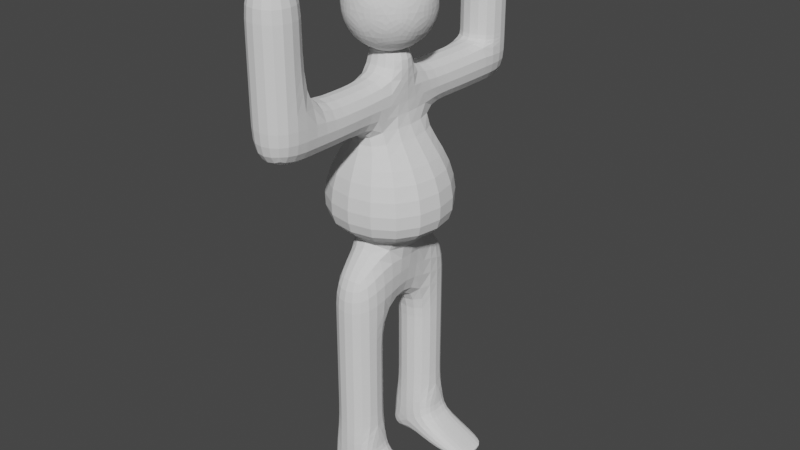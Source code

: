 # Source: 02-Humanoide-01.blend  (saved by Blender 3.2.14; exported with 4.5.12 LTS)
import bpy
from mathutils import Matrix  # noqa: F401  (used for matrix-valued properties, if any)

bpy.ops.wm.read_factory_settings(use_empty=True)
scene = bpy.context.scene
scene.name = 'Scene'

# ---- collections
col_collection = bpy.data.collections.new('Collection'); scene.collection.children.link(col_collection)

# ---- world
world_world = bpy.data.worlds.new('World'); scene.world = world_world
world_world.use_nodes = True; world_world.node_tree.nodes.clear()
_N = world_world.node_tree.nodes; _L = world_world.node_tree.links
n0 = _N.new('ShaderNodeOutputWorld'); n0.name = 'World Output'; n0.location = (300, 300)
n1 = _N.new('ShaderNodeBackground'); n1.name = 'Background'; n1.location = (10, 300)
n1.inputs[0].default_value = (0.05088, 0.05088, 0.05088, 1.0)
_L.new(n1.outputs[0], n0.inputs[0])
n0.is_active_output = True
world_world.color = (0.05088, 0.05088, 0.05088)
world_world.use_sun_shadow = False
world_world.sun_shadow_jitter_overblur = 0.0

# ---- meshes
me_cubo = bpy.data.meshes.new('Cubo')
me_cubo.from_pydata([(-1.0, 1.0, -1.0), (-1.0, 1.0, 1.0), (-1.0, 3.0, -1.0), (-1.0, 3.0, 1.0), (1.0, 1.0, -1.0), (1.0, 1.0, 1.0), (1.0, 3.0, -1.0), (1.0, 3.0, 1.0), (-1.0, 1.0, 3.0), (-1.0, 3.0, 3.0), (1.0, 3.0, 3.0), (1.0, 1.0, 3.0), (-1.0, 1.0, 5.0), (-1.0, 3.0, 5.0), (1.0, 3.0, 5.0), (1.0, 1.0, 5.0), (-1.0, 1.0, 7.0), (-1.0, 3.0, 7.0), (1.0, 3.0, 7.0), (1.0, 1.0, 7.0), (-1.0, 1.0, 10.52), (-1.0, 3.0, 9.0), (1.0, 3.0, 9.0), (1.0, 1.0, 10.52), (1.0, -1.0, 7.0), (-1.0, -1.0, 7.0), (1.0, -1.0, 10.52), (-1.0, -1.0, 10.52), (1.0, -3.0, 7.0), (-1.0, -3.0, 7.0), (1.0, -3.0, 9.0), (-1.0, -3.0, 9.0), (1.0, -1.0, 5.0), (-1.0, -1.0, 5.0), (1.0, -3.0, 5.0), (-1.0, -3.0, 5.0), (1.0, -1.0, 3.0), (-1.0, -1.0, 3.0), (1.0, -3.0, 3.0), (-1.0, -3.0, 3.0), (1.0, -1.0, 1.0), (-1.0, -1.0, 1.0), (1.0, -3.0, 1.0), (-1.0, -3.0, 1.0), (1.0, -1.0, -1.0), (-1.0, -1.0, -1.0), (1.0, -3.0, -1.0), (-1.0, -3.0, -1.0), (3.0, 3.0, 10.51), (-3.0, 3.0, 10.51), (3.0, -3.0, 10.51), (-3.0, -3.0, 10.51), (2.75, 2.75, 13.29), (-2.75, 2.75, 13.29), (2.75, -2.75, 13.29), (-2.75, -2.75, 13.29), (0.7318, 1.464, 15.0), (-0.7318, 1.464, 15.0), (0.7318, -1.464, 15.0), (-0.7318, -1.464, 15.0), (1.0, 0.5, 17.0), (-1.0, 0.5, 17.0), (1.0, -0.5, 17.0), (-1.0, -0.5, 17.0), (1.0, 3.0, 15.0), (-1.0, 3.0, 15.0), (1.0, 3.0, 17.0), (-1.0, 3.0, 17.0), (1.0, 5.0, 15.0), (-1.0, 5.0, 15.0), (1.0, 5.0, 17.0), (-1.0, 5.0, 17.0), (1.0, 7.0, 15.0), (-1.0, 7.0, 15.0), (1.0, 7.0, 17.0), (-1.0, 7.0, 17.0), (1.0, 5.0, 20.0), (-1.0, 5.0, 20.0), (1.0, 7.0, 20.0), (-1.0, 7.0, 20.0), (-1.0, 7.0, 17.0), (1.0, 7.0, 17.0), (-1.0, 5.0, 17.0), (1.0, 5.0, 17.0), (1.0, -3.0, 15.0), (-1.0, -3.0, 15.0), (1.0, -3.0, 17.0), (-1.0, -3.0, 17.0), (1.0, -5.0, 15.0), (-1.0, -5.0, 15.0), (1.0, -5.0, 17.0), (-1.0, -5.0, 17.0), (1.0, -7.0, 15.0), (-1.0, -7.0, 15.0), (1.0, -7.0, 17.0), (-1.0, -7.0, 17.0), (1.0, -7.0, 22.0), (1.0, -5.0, 22.0), (-1.0, -7.0, 22.0), (-1.0, -5.0, 22.0), (-1.0, -7.0, 20.0), (1.0, -7.0, 20.0), (-1.0, -5.0, 20.0), (1.0, -5.0, 20.0), (0.0, 0.0, 17.7), (1.447, -1.051, 18.81), (-0.5528, -1.701, 18.81), (-1.789, 0.0, 18.81), (-0.5528, 1.701, 18.81), (1.447, 1.051, 18.81), (0.5528, -1.701, 20.59), (-1.447, -1.051, 20.59), (-1.447, 1.051, 20.59), (0.5528, 1.701, 20.59), (1.789, 0.0, 20.59), (0.0, 0.0, 21.7), (-0.3249, -1.0, 18.0), (0.8506, -0.618, 18.0), (0.5257, -1.618, 18.65), (1.701, 0.0, 18.65), (0.8506, 0.618, 18.0), (-1.051, 0.0, 18.0), (-1.376, -1.0, 18.65), (-0.3249, 1.0, 18.0), (-1.376, 1.0, 18.65), (0.5257, 1.618, 18.65), (1.902, -0.618, 19.7), (1.902, 0.618, 19.7), (0.0, -2.0, 19.7), (1.176, -1.618, 19.7), (-1.902, -0.618, 19.7), (-1.176, -1.618, 19.7), (-1.176, 1.618, 19.7), (-1.902, 0.618, 19.7), (1.176, 1.618, 19.7), (0.0, 2.0, 19.7), (1.376, -1.0, 20.75), (-0.5257, -1.618, 20.75), (-1.701, 0.0, 20.75), (-0.5257, 1.618, 20.75), (1.376, 1.0, 20.75), (0.3249, -1.0, 21.4), (1.051, 0.0, 21.4), (-0.8506, -0.618, 21.4), (-0.8506, 0.618, 21.4), (0.3249, 1.0, 21.4), (1.0, 1.0, 18.35), (-1.0, 1.0, 18.35), (1.0, -1.0, 18.35), (-1.0, -1.0, 18.35), (-1.0, 7.0, 22.0), (-1.0, 5.0, 22.0), (1.0, 7.0, 22.0), (1.0, 5.0, 22.0), (1.0, 3.0, 0.0), (1.0, 2.0, -1.0), (1.0, 2.0, 1.0), (1.0, 1.0, 0.0), (1.0, -2.0, 1.0), (1.0, -2.0, -1.0), (1.0, -1.0, 0.0), (1.0, -3.0, 0.0), (1.0, -2.0, 0.0), (1.0, 2.0, 0.0), (4.0, 3.0, -1.0), (2.0, 3.0, -1.0), (2.0, 2.0, -1.0), (4.0, 1.0, -1.0), (2.0, 1.0, -1.0), (2.0, -2.0, -1.0), (2.0, -1.0, -1.0), (4.0, -1.0, -1.0), (4.0, -3.0, -1.0), (2.0, -3.0, -1.0), (4.0, -2.0, -1.0), (4.0, 2.0, -1.0), (-1.0, 2.0, -1.0), (-1.0, 1.0, -0.6699), (-1.0, 2.0, 1.0), (-1.0, 3.0, -0.6699), (-1.0, -2.0, 1.0), (-1.0, -2.0, -1.0), (-1.0, -1.0, -0.6699), (-1.0, -3.0, -0.6699), (-1.0, -2.0, -0.6699), (-1.0, 2.0, -0.6699)], [], [(185, 178, 3, 179), (2, 179, 3, 7, 154, 6), (163, 156, 5, 157), (4, 157, 5, 1, 177, 0), (2, 6, 155, 4, 0, 176), (5, 156, 7, 10, 11), (8, 11, 15, 12), (3, 178, 1, 8, 9), (1, 5, 11, 8), (7, 3, 9, 10), (14, 13, 17, 18), (10, 9, 13, 14), (11, 10, 14, 15), (9, 8, 12, 13), (19, 18, 22, 23), (15, 14, 18, 19), (13, 12, 16, 17), (12, 15, 19, 16), (22, 21, 20, 23), (17, 16, 20, 21), (19, 23, 26, 24), (18, 17, 21, 22), (27, 25, 29, 31), (27, 26, 50, 51), (16, 19, 24, 25), (20, 16, 25, 27), (29, 28, 30, 31), (26, 27, 31, 30), (24, 26, 30, 28), (29, 25, 33, 35), (32, 34, 38, 36), (28, 29, 35, 34), (24, 28, 34, 32), (25, 24, 32, 33), (38, 39, 43, 42), (34, 35, 39, 38), (35, 33, 37, 39), (33, 32, 36, 37), (184, 182, 45, 181), (39, 37, 41, 180, 43), (37, 36, 40, 41), (36, 38, 42, 158, 40), (45, 44, 159, 46, 47, 181), (41, 40, 160, 44, 45, 182), (4, 155, 166, 168), (42, 43, 183, 47, 46, 161), (50, 48, 52, 54), (23, 20, 49, 48), (20, 27, 51, 49), (26, 23, 48, 50), (54, 52, 56, 58), (48, 49, 53, 52), (49, 51, 55, 53), (51, 50, 54, 55), (57, 59, 63, 61), (52, 53, 57, 56), (53, 55, 59, 57), (55, 54, 58, 59), (62, 60, 146, 148), (58, 62, 86, 84), (58, 56, 60, 62), (61, 60, 66, 67), (64, 65, 69, 68), (60, 56, 64, 66), (57, 61, 67, 65), (56, 57, 65, 64), (70, 68, 72, 74), (66, 64, 68, 70), (67, 66, 70, 71), (65, 67, 71, 69), (71, 70, 83, 82), (74, 75, 80, 81), (69, 71, 75, 73), (68, 69, 73, 72), (77, 76, 153, 151), (81, 80, 79, 78), (82, 83, 76, 77), (83, 81, 78, 76), (73, 75, 74, 72), (75, 71, 82, 80), (70, 74, 81, 83), (80, 82, 77, 79), (87, 85, 89, 91), (59, 58, 84, 85), (63, 59, 85, 87), (62, 63, 87, 86), (88, 90, 94, 92), (85, 84, 88, 89), (84, 86, 90, 88), (86, 87, 91, 90), (90, 91, 102, 103), (95, 94, 101, 100), (91, 89, 93, 95), (89, 88, 92, 93), (101, 103, 97, 96), (103, 102, 99, 97), (97, 99, 98, 96), (100, 101, 96, 98), (93, 92, 94, 95), (102, 100, 98, 99), (91, 95, 100, 102), (94, 90, 103, 101), (104, 117, 116), (105, 117, 119), (104, 116, 121), (104, 121, 123), (104, 123, 120), (105, 119, 126), (106, 118, 128), (107, 122, 130), (108, 124, 132), (109, 125, 134), (105, 126, 129), (106, 128, 131), (107, 130, 133), (108, 132, 135), (109, 134, 127), (110, 136, 141), (111, 137, 143), (112, 138, 144), (113, 139, 145), (114, 140, 142), (142, 145, 115), (142, 140, 145), (140, 113, 145), (145, 144, 115), (145, 139, 144), (139, 112, 144), (144, 143, 115), (144, 138, 143), (138, 111, 143), (143, 141, 115), (143, 137, 141), (137, 110, 141), (141, 142, 115), (141, 136, 142), (136, 114, 142), (127, 140, 114), (127, 134, 140), (134, 113, 140), (135, 139, 113), (135, 132, 139), (132, 112, 139), (133, 138, 112), (133, 130, 138), (130, 111, 138), (131, 137, 111), (131, 128, 137), (128, 110, 137), (129, 136, 110), (129, 126, 136), (126, 114, 136), (134, 135, 113), (134, 125, 135), (125, 108, 135), (132, 133, 112), (132, 124, 133), (124, 107, 133), (130, 131, 111), (130, 122, 131), (122, 106, 131), (128, 129, 110), (128, 118, 129), (118, 105, 129), (126, 127, 114), (126, 119, 127), (119, 109, 127), (120, 125, 109), (120, 123, 125), (123, 108, 125), (123, 124, 108), (123, 121, 124), (121, 107, 124), (121, 122, 107), (121, 116, 122), (116, 106, 122), (119, 120, 109), (119, 117, 120), (117, 104, 120), (116, 118, 106), (116, 117, 118), (117, 105, 118), (146, 147, 149, 148), (60, 61, 147, 146), (61, 63, 149, 147), (63, 62, 148, 149), (151, 153, 152, 150), (76, 78, 152, 153), (78, 79, 150, 152), (79, 77, 151, 150), (162, 161, 172, 174), (40, 158, 162, 160), (158, 42, 161, 162), (155, 6, 165, 166), (160, 162, 174, 171), (154, 7, 156, 163), (174, 172, 173, 169), (171, 174, 169, 170), (166, 175, 167, 168), (165, 164, 175, 166), (44, 160, 171, 170), (46, 159, 169, 173), (163, 157, 167, 175), (159, 44, 170, 169), (157, 4, 168, 167), (6, 154, 164, 165), (161, 46, 173, 172), (154, 163, 175, 164), (183, 184, 181, 47), (43, 180, 184, 183), (180, 41, 182, 184), (176, 185, 179, 2), (0, 177, 185, 176), (177, 1, 178, 185)])
_uv = me_cubo.uv_layers.new(name='MapaUV')
_uv.uv.foreach_set('vector', [0.5, 0.125, 0.625, 0.125, 0.625, 0.25, 0.5, 0.25, 0.375, 0.25, 0.5, 0.25, 0.625, 0.25, 0.625, 0.5, 0.5, 0.5, 0.375, 0.5, 0.5, 0.625, 0.625, 0.625, 0.625, 0.75, 0.5, 0.75, 0.375, 0.75, 0.5, 0.75, 0.625, 0.75, 0.625, 1.0, 0.5, 1.0, 0.375, 1.0, 0.125, 0.5, 0.375, 0.5, 0.375, 0.625, 0.375, 0.75, 0.125, 0.75, 0.125, 0.625, 0.625, 0.75, 0.625, 0.625, 0.625, 0.5, 0.625, 0.5, 0.625, 0.75, 0.625, 1.0, 0.625, 0.75, 0.625, 0.75, 0.625, 1.0, 0.625, 0.25, 0.625, 0.125, 0.625, 0.0, 0.625, 0.0, 0.625, 0.25, 0.625, 1.0, 0.625, 0.75, 0.625, 0.75, 0.625, 1.0, 0.625, 0.5, 0.625, 0.25, 0.625, 0.25, 0.625, 0.5, 0.625, 0.5, 0.625, 0.25, 0.625, 0.25, 0.625, 0.5, 0.625, 0.5, 0.625, 0.25, 0.625, 0.25, 0.625, 0.5, 0.625, 0.75, 0.625, 0.5, 0.625, 0.5, 0.625, 0.75, 0.625, 0.25, 0.625, 0.0, 0.625, 0.0, 0.625, 0.25, 0.625, 0.75, 0.625, 0.5, 0.625, 0.5, 0.625, 0.75, 0.625, 0.75, 0.625, 0.5, 0.625, 0.5, 0.625, 0.75, 0.625, 0.25, 0.625, 0.0, 0.625, 0.0, 0.625, 0.25, 0.625, 1.0, 0.625, 0.75, 0.625, 0.75, 0.625, 1.0, 0.625, 0.5, 0.875, 0.5, 0.875, 0.75, 0.625, 0.75, 0.625, 0.25, 0.625, 0.0, 0.625, 0.0, 0.625, 0.25, 0.625, 0.75, 0.625, 0.75, 0.625, 0.75, 0.625, 0.75, 0.625, 0.5, 0.625, 0.25, 0.625, 0.25, 0.625, 0.5, 0.625, 0.0, 0.625, 0.0, 0.625, 0.0, 0.625, 0.0, 0.875, 0.75, 0.625, 0.75, 0.625, 0.75, 0.875, 0.75, 0.625, 1.0, 0.625, 0.75, 0.625, 0.75, 0.625, 1.0, 0.625, 0.0, 0.625, 0.0, 0.625, 0.0, 0.625, 0.0, 0.625, 1.0, 0.625, 0.75, 0.625, 0.75, 0.625, 1.0, 0.625, 0.75, 0.875, 0.75, 0.875, 0.75, 0.625, 0.75, 0.625, 0.75, 0.625, 0.75, 0.625, 0.75, 0.625, 0.75, 0.625, 0.0, 0.625, 0.0, 0.625, 0.0, 0.625, 0.0, 0.625, 0.75, 0.625, 0.75, 0.625, 0.75, 0.625, 0.75, 0.625, 0.75, 0.625, 1.0, 0.625, 1.0, 0.625, 0.75, 0.625, 0.75, 0.625, 0.75, 0.625, 0.75, 0.625, 0.75, 0.625, 1.0, 0.625, 0.75, 0.625, 0.75, 0.625, 1.0, 0.625, 0.75, 0.625, 1.0, 0.625, 1.0, 0.625, 0.75, 0.625, 0.75, 0.625, 1.0, 0.625, 1.0, 0.625, 0.75, 0.625, 0.0, 0.625, 0.0, 0.625, 0.0, 0.625, 0.0, 0.625, 1.0, 0.625, 0.75, 0.625, 0.75, 0.625, 1.0, 0.625, 0.0, 0.625, 0.0, 0.625, 0.0, 0.625, 0.0, 0.625, 0.0, 0.625, 0.0, 0.625, 0.0, 0.625, 0.0, 0.625, 0.0, 0.625, 1.0, 0.625, 0.75, 0.625, 0.75, 0.625, 1.0, 0.625, 0.75, 0.625, 0.75, 0.625, 0.75, 0.625, 0.75, 0.625, 0.75, 0.625, 1.0, 0.625, 0.75, 0.625, 0.75, 0.625, 0.75, 0.625, 1.0, 0.625, 1.0, 0.625, 1.0, 0.625, 0.75, 0.625, 0.75, 0.625, 0.75, 0.625, 1.0, 0.625, 1.0, 0.375, 0.75, 0.375, 0.625, 0.375, 0.625, 0.375, 0.75, 0.625, 0.75, 0.625, 1.0, 0.625, 1.0, 0.625, 1.0, 0.625, 0.75, 0.625, 0.75, 0.625, 0.75, 0.625, 0.75, 0.625, 0.75, 0.625, 0.75, 0.625, 0.75, 0.875, 0.75, 0.875, 0.75, 0.625, 0.75, 0.625, 0.0, 0.625, 0.0, 0.625, 0.0, 0.625, 0.0, 0.625, 0.75, 0.625, 0.75, 0.625, 0.75, 0.625, 0.75, 0.625, 0.75, 0.625, 0.75, 0.625, 0.75, 0.625, 0.75, 0.625, 0.75, 0.875, 0.75, 0.875, 0.75, 0.625, 0.75, 0.625, 0.0, 0.625, 0.0, 0.625, 0.0, 0.625, 0.0, 0.875, 0.75, 0.625, 0.75, 0.625, 0.75, 0.875, 0.75, 0.625, 0.0, 0.625, 0.0, 0.625, 0.0, 0.625, 0.0, 0.625, 0.75, 0.875, 0.75, 0.875, 0.75, 0.625, 0.75, 0.625, 0.0, 0.625, 0.0, 0.625, 0.0, 0.625, 0.0, 0.875, 0.75, 0.625, 0.75, 0.625, 0.75, 0.875, 0.75, 0.625, 0.75, 0.625, 0.75, 0.625, 0.75, 0.625, 0.75, 0.625, 0.75, 0.625, 0.75, 0.625, 0.75, 0.625, 0.75, 0.625, 0.75, 0.625, 0.75, 0.625, 0.75, 0.625, 0.75, 0.875, 0.75, 0.625, 0.75, 0.625, 0.75, 0.875, 0.75, 0.625, 0.75, 0.875, 0.75, 0.875, 0.75, 0.625, 0.75, 0.625, 0.75, 0.625, 0.75, 0.625, 0.75, 0.625, 0.75, 0.625, 0.0, 0.625, 0.0, 0.625, 0.0, 0.625, 0.0, 0.625, 0.75, 0.875, 0.75, 0.875, 0.75, 0.625, 0.75, 0.625, 0.75, 0.625, 0.75, 0.625, 0.75, 0.625, 0.75, 0.625, 0.75, 0.625, 0.75, 0.625, 0.75, 0.625, 0.75, 0.875, 0.75, 0.625, 0.75, 0.625, 0.75, 0.875, 0.75, 0.625, 0.0, 0.625, 0.0, 0.625, 0.0, 0.625, 0.0, 0.875, 0.75, 0.625, 0.75, 0.625, 0.75, 0.875, 0.75, 0.625, 0.75, 0.625, 0.0, 0.625, 0.0, 0.625, 0.75, 0.625, 0.0, 0.625, 0.0, 0.625, 0.0, 0.625, 0.0, 0.625, 0.75, 0.875, 0.75, 0.875, 0.75, 0.625, 0.75, 0.875, 0.75, 0.625, 0.75, 0.625, 0.75, 0.875, 0.75, 0.625, 0.75, 0.625, 0.0, 0.625, 0.0, 0.625, 0.75, 0.875, 0.75, 0.625, 0.75, 0.625, 0.75, 0.875, 0.75, 0.625, 0.75, 0.625, 0.75, 0.625, 0.75, 0.625, 0.75, 0.625, 0.0, 0.625, 0.0, 0.625, 0.75, 0.625, 0.75, 0.625, 0.0, 0.625, 0.0, 0.625, 0.0, 0.625, 0.0, 0.625, 0.75, 0.625, 0.75, 0.625, 0.75, 0.625, 0.75, 0.625, 0.0, 0.625, 0.0, 0.625, 0.0, 0.625, 0.0, 0.625, 0.0, 0.625, 0.0, 0.625, 0.0, 0.625, 0.0, 0.875, 0.75, 0.625, 0.75, 0.625, 0.75, 0.875, 0.75, 0.625, 0.0, 0.625, 0.0, 0.625, 0.0, 0.625, 0.0, 0.625, 0.75, 0.875, 0.75, 0.875, 0.75, 0.625, 0.75, 0.625, 0.75, 0.625, 0.75, 0.625, 0.75, 0.625, 0.75, 0.875, 0.75, 0.625, 0.75, 0.625, 0.75, 0.875, 0.75, 0.625, 0.75, 0.625, 0.75, 0.625, 0.75, 0.625, 0.75, 0.625, 0.75, 0.875, 0.75, 0.875, 0.75, 0.625, 0.75, 0.625, 0.75, 0.875, 0.75, 0.875, 0.75, 0.625, 0.75, 0.625, 0.0, 0.625, 0.75, 0.625, 0.75, 0.625, 0.0, 0.625, 0.0, 0.625, 0.0, 0.625, 0.0, 0.625, 0.0, 0.875, 0.75, 0.625, 0.75, 0.625, 0.75, 0.875, 0.75, 0.625, 0.75, 0.625, 0.75, 0.625, 0.75, 0.625, 0.75, 0.625, 0.75, 0.875, 0.75, 0.875, 0.75, 0.625, 0.75, 0.625, 0.75, 0.875, 0.75, 0.875, 0.75, 0.625, 0.75, 0.625, 0.0, 0.625, 0.75, 0.625, 0.75, 0.625, 0.0, 0.625, 0.0, 0.625, 0.75, 0.625, 0.75, 0.625, 0.0, 0.625, 0.0, 0.625, 0.0, 0.625, 0.0, 0.625, 0.0, 0.625, 0.0, 0.625, 0.0, 0.625, 0.0, 0.625, 0.0, 0.625, 0.75, 0.625, 0.75, 0.625, 0.75, 0.625, 0.75, 0.1818, 0.0, 0.2273, 0.07873, 0.1364, 0.07873, 0.2727, 0.1575, 0.3182, 0.07873, 0.3636, 0.1575, 0.9091, 0.0, 0.9545, 0.07873, 0.8636, 0.07873, 0.7273, 0.0, 0.7727, 0.07873, 0.6818, 0.07873, 0.5455, 0.0, 0.5909, 0.07873, 0.5, 0.07873, 0.2727, 0.1575, 0.3636, 0.1575, 0.3182, 0.2362, 0.09091, 0.1575, 0.1818, 0.1575, 0.1364, 0.2362, 0.8182, 0.1575, 0.9091, 0.1575, 0.8636, 0.2362, 0.6364, 0.1575, 0.7273, 0.1575, 0.6818, 0.2362, 0.4545, 0.1575, 0.5455, 0.1575, 0.5, 0.2362, 0.2727, 0.1575, 0.3182, 0.2362, 0.2273, 0.2362, 0.09091, 0.1575, 0.1364, 0.2362, 0.04546, 0.2362, 0.8182, 0.1575, 0.8636, 0.2362, 0.7727, 0.2362, 0.6364, 0.1575, 0.6818, 0.2362, 0.5909, 0.2362, 0.4545, 0.1575, 0.5, 0.2362, 0.4091, 0.2362, 0.1818, 0.3149, 0.2727, 0.3149, 0.2273, 0.3937, 0.0, 0.3149, 0.09091, 0.3149, 0.04546, 0.3937, 0.7273, 0.3149, 0.8182, 0.3149, 0.7727, 0.3937, 0.5455, 0.3149, 0.6364, 0.3149, 0.5909, 0.3937, 0.3636, 0.3149, 0.4545, 0.3149, 0.4091, 0.3937, 0.4091, 0.3937, 0.5, 0.3937, 0.4545, 0.4724, 0.4091, 0.3937, 0.4545, 0.3149, 0.5, 0.3937, 0.4545, 0.3149, 0.5455, 0.3149, 0.5, 0.3937, 0.5909, 0.3937, 0.6818, 0.3937, 0.6364, 0.4724, 0.5909, 0.3937, 0.6364, 0.3149, 0.6818, 0.3937, 0.6364, 0.3149, 0.7273, 0.3149, 0.6818, 0.3937, 0.7727, 0.3937, 0.8636, 0.3937, 0.8182, 0.4724, 0.7727, 0.3937, 0.8182, 0.3149, 0.8636, 0.3937, 0.8182, 0.3149, 0.9091, 0.3149, 0.8636, 0.3937, 0.04546, 0.3937, 0.1364, 0.3937, 0.09091, 0.4724, 0.04546, 0.3937, 0.09091, 0.3149, 0.1364, 0.3937, 0.09091, 0.3149, 0.1818, 0.3149, 0.1364, 0.3937, 0.2273, 0.3937, 0.3182, 0.3937, 0.2727, 0.4724, 0.2273, 0.3937, 0.2727, 0.3149, 0.3182, 0.3937, 0.2727, 0.3149, 0.3636, 0.3149, 0.3182, 0.3937, 0.4091, 0.2362, 0.4545, 0.3149, 0.3636, 0.3149, 0.4091, 0.2362, 0.5, 0.2362, 0.4545, 0.3149, 0.5, 0.2362, 0.5455, 0.3149, 0.4545, 0.3149, 0.5909, 0.2362, 0.6364, 0.3149, 0.5455, 0.3149, 0.5909, 0.2362, 0.6818, 0.2362, 0.6364, 0.3149, 0.6818, 0.2362, 0.7273, 0.3149, 0.6364, 0.3149, 0.7727, 0.2362, 0.8182, 0.3149, 0.7273, 0.3149, 0.7727, 0.2362, 0.8636, 0.2362, 0.8182, 0.3149, 0.8636, 0.2362, 0.9091, 0.3149, 0.8182, 0.3149, 0.04546, 0.2362, 0.09091, 0.3149, 0.0, 0.3149, 0.04546, 0.2362, 0.1364, 0.2362, 0.09091, 0.3149, 0.1364, 0.2362, 0.1818, 0.3149, 0.09091, 0.3149, 0.2273, 0.2362, 0.2727, 0.3149, 0.1818, 0.3149, 0.2273, 0.2362, 0.3182, 0.2362, 0.2727, 0.3149, 0.3182, 0.2362, 0.3636, 0.3149, 0.2727, 0.3149, 0.5, 0.2362, 0.5909, 0.2362, 0.5455, 0.3149, 0.5, 0.2362, 0.5455, 0.1575, 0.5909, 0.2362, 0.5455, 0.1575, 0.6364, 0.1575, 0.5909, 0.2362, 0.6818, 0.2362, 0.7727, 0.2362, 0.7273, 0.3149, 0.6818, 0.2362, 0.7273, 0.1575, 0.7727, 0.2362, 0.7273, 0.1575, 0.8182, 0.1575, 0.7727, 0.2362, 0.8636, 0.2362, 0.9545, 0.2362, 0.9091, 0.3149, 0.8636, 0.2362, 0.9091, 0.1575, 0.9545, 0.2362, 0.9091, 0.1575, 1.0, 0.1575, 0.9545, 0.2362, 0.1364, 0.2362, 0.2273, 0.2362, 0.1818, 0.3149, 0.1364, 0.2362, 0.1818, 0.1575, 0.2273, 0.2362, 0.1818, 0.1575, 0.2727, 0.1575, 0.2273, 0.2362, 0.3182, 0.2362, 0.4091, 0.2362, 0.3636, 0.3149, 0.3182, 0.2362, 0.3636, 0.1575, 0.4091, 0.2362, 0.3636, 0.1575, 0.4545, 0.1575, 0.4091, 0.2362, 0.5, 0.07873, 0.5455, 0.1575, 0.4545, 0.1575, 0.5, 0.07873, 0.5909, 0.07873, 0.5455, 0.1575, 0.5909, 0.07873, 0.6364, 0.1575, 0.5455, 0.1575, 0.6818, 0.07873, 0.7273, 0.1575, 0.6364, 0.1575, 0.6818, 0.07873, 0.7727, 0.07873, 0.7273, 0.1575, 0.7727, 0.07873, 0.8182, 0.1575, 0.7273, 0.1575, 0.8636, 0.07873, 0.9091, 0.1575, 0.8182, 0.1575, 0.8636, 0.07873, 0.9545, 0.07873, 0.9091, 0.1575, 0.9545, 0.07873, 1.0, 0.1575, 0.9091, 0.1575, 0.3636, 0.1575, 0.4091, 0.07873, 0.4545, 0.1575, 0.3636, 0.1575, 0.3182, 0.07873, 0.4091, 0.07873, 0.3182, 0.07873, 0.3636, 0.0, 0.4091, 0.07873, 0.1364, 0.07873, 0.1818, 0.1575, 0.09091, 0.1575, 0.1364, 0.07873, 0.2273, 0.07873, 0.1818, 0.1575, 0.2273, 0.07873, 0.2727, 0.1575, 0.1818, 0.1575, 0.625, 0.75, 0.875, 0.75, 0.875, 0.75, 0.625, 0.75, 0.625, 0.75, 0.875, 0.75, 0.875, 0.75, 0.625, 0.75, 0.625, 0.0, 0.625, 0.0, 0.625, 0.0, 0.625, 0.0, 0.875, 0.75, 0.625, 0.75, 0.625, 0.75, 0.875, 0.75, 0.875, 0.75, 0.625, 0.75, 0.625, 0.75, 0.875, 0.75, 0.625, 0.75, 0.625, 0.75, 0.625, 0.75, 0.625, 0.75, 0.625, 0.75, 0.625, 0.0, 0.625, 0.0, 0.625, 0.75, 0.625, 0.0, 0.625, 0.0, 0.625, 0.0, 0.625, 0.0, 0.625, 0.75, 0.625, 0.75, 0.625, 0.75, 0.625, 0.75, 0.625, 0.75, 0.625, 0.75, 0.625, 0.75, 0.625, 0.75, 0.625, 0.75, 0.625, 0.75, 0.625, 0.75, 0.625, 0.75, 0.375, 0.625, 0.375, 0.5, 0.375, 0.5, 0.375, 0.625, 0.625, 0.75, 0.625, 0.75, 0.625, 0.75, 0.625, 0.75, 0.5, 0.5, 0.625, 0.5, 0.625, 0.625, 0.5, 0.625, 0.625, 0.75, 0.625, 0.75, 0.625, 0.75, 0.625, 0.75, 0.625, 0.75, 0.625, 0.75, 0.625, 0.75, 0.625, 0.75, 0.375, 0.625, 0.5, 0.625, 0.5, 0.75, 0.375, 0.75, 0.375, 0.5, 0.5, 0.5, 0.5, 0.625, 0.375, 0.625, 0.625, 0.75, 0.625, 0.75, 0.625, 0.75, 0.625, 0.75, 0.625, 0.75, 0.625, 0.75, 0.625, 0.75, 0.625, 0.75, 0.5, 0.625, 0.5, 0.75, 0.5, 0.75, 0.5, 0.625, 0.625, 0.75, 0.625, 0.75, 0.625, 0.75, 0.625, 0.75, 0.5, 0.75, 0.375, 0.75, 0.375, 0.75, 0.5, 0.75, 0.375, 0.5, 0.5, 0.5, 0.5, 0.5, 0.375, 0.5, 0.625, 0.75, 0.625, 0.75, 0.625, 0.75, 0.625, 0.75, 0.5, 0.5, 0.5, 0.625, 0.5, 0.625, 0.5, 0.5, 0.625, 0.0, 0.625, 0.0, 0.625, 0.0, 0.625, 0.0, 0.625, 0.0, 0.625, 0.0, 0.625, 0.0, 0.625, 0.0, 0.625, 0.0, 0.625, 0.0, 0.625, 0.0, 0.625, 0.0, 0.375, 0.125, 0.5, 0.125, 0.5, 0.25, 0.375, 0.25, 0.375, 0.0, 0.5, 0.0, 0.5, 0.125, 0.375, 0.125, 0.5, 0.0, 0.625, 0.0, 0.625, 0.125, 0.5, 0.125])
me_cubo.update()

# ---- objects
ob_cubo = bpy.data.objects.new('Cubo', me_cubo)

# ---- transforms, parenting, visibility, modifiers, constraints
ob_cubo.location = (0.0, 0.0, 0.0)
_m = ob_cubo.modifiers.new('Subdivisión', 'SUBSURF')
_m.levels = 4

# ---- collection membership
col_collection.objects.link(ob_cubo)

# ---- scene / render settings (as saved in the file)
scene.frame_start = 1; scene.frame_end = 250; scene.frame_set(1)
scene.render.engine = 'BLENDER_EEVEE_NEXT'
scene.cycles.sampling_pattern = 'TABULATED_SOBOL'
scene.cycles.use_light_tree = False
scene.view_settings.view_transform = 'Filmic'
bpy.context.view_layer.update()

# ---- added for rendering (the .blend has no active camera and no usable light): camera, sun
cam_auto = bpy.data.cameras.new('AutoCamera')
cam_auto.lens = 50.0
cam_auto.sensor_width = 36.0
cam_auto.clip_end = 1000.0
ob_auto_camera = bpy.data.objects.new('AutoCamera', cam_auto)
scene.collection.objects.link(ob_auto_camera)
ob_auto_camera.location = (26.2405, -30.8887, 31.0924)
ob_auto_camera.rotation_euler = (1.09748, -7.21219e-08, 0.694738)
scene.camera = ob_auto_camera
light_auto_sun = bpy.data.lights.new('AutoSun', 'SUN')
light_auto_sun.energy = 3.0
light_auto_sun.angle = 0.0523599
ob_auto_sun = bpy.data.objects.new('AutoSun', light_auto_sun)
scene.collection.objects.link(ob_auto_sun)
ob_auto_sun.rotation_euler = (0.872665, 0.174533, 0.523599)
bpy.context.view_layer.update()
